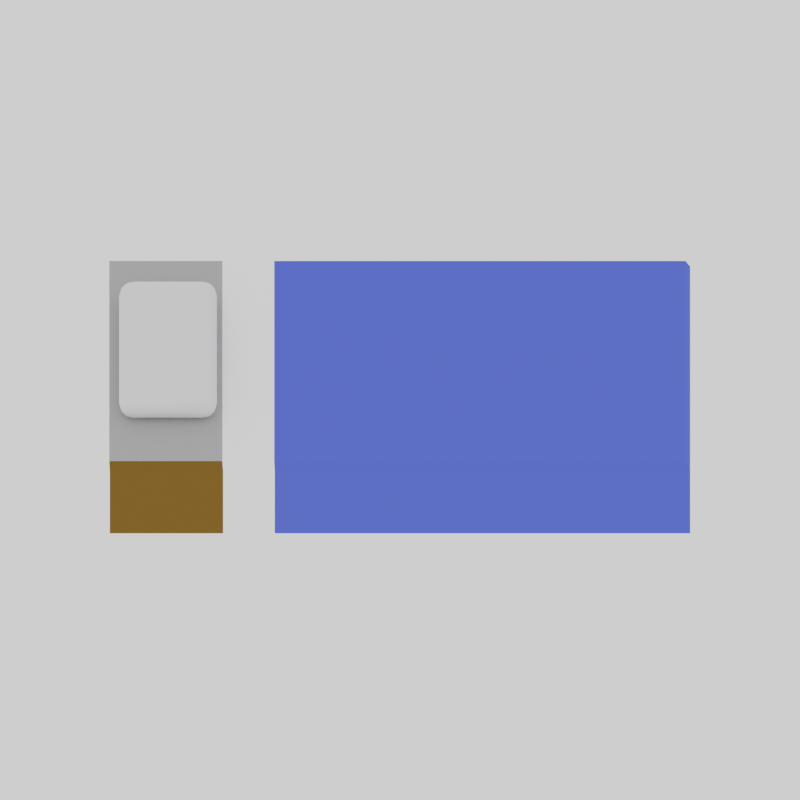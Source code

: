 # Source: bed_test.blend  (saved by Blender 3.6.13; exported with 4.5.12 LTS)
import bpy
from mathutils import Matrix  # noqa: F401  (used for matrix-valued properties, if any)

bpy.ops.wm.read_factory_settings(use_empty=True)
scene = bpy.context.scene
scene.name = 'Scene'

# ---- collections
col_collection = bpy.data.collections.new('Collection'); scene.collection.children.link(col_collection)

# ---- materials (node trees are filled in below, after node groups)
mat_material_001 = bpy.data.materials.new('Material.001')
mat_material_001.use_transparent_shadow = False
mat_material_002 = bpy.data.materials.new('Material.002')
mat_material_002.use_transparent_shadow = False
mat_material_003 = bpy.data.materials.new('Material.003')
mat_material_003.use_transparent_shadow = False
mat_material_004 = bpy.data.materials.new('Material.004')
mat_material_004.use_transparent_shadow = False

# ---- material node trees
mat_material_001.use_nodes = True; mat_material_001.node_tree.nodes.clear()
_N = mat_material_001.node_tree.nodes; _L = mat_material_001.node_tree.links
n0 = _N.new('ShaderNodeOutputMaterial'); n0.name = 'Material Output'; n0.location = (300, 300)
n1 = _N.new('ShaderNodeBsdfDiffuse'); n1.name = 'Diffuse BSDF'; n1.location = (10, 300)
n1.inputs[0].default_value = (0.09789, 0.1415, 0.8, 1.0)
n1.inputs[1].default_value = 0.5
_L.new(n1.outputs[0], n0.inputs[0])
n0.is_active_output = True
mat_material_002.use_nodes = True; mat_material_002.node_tree.nodes.clear()
_N = mat_material_002.node_tree.nodes; _L = mat_material_002.node_tree.links
n0 = _N.new('ShaderNodeOutputMaterial'); n0.name = 'Material Output'; n0.location = (300, 300)
n1 = _N.new('ShaderNodeBsdfDiffuse'); n1.name = 'Diffuse BSDF'; n1.location = (10, 300)
n1.inputs[0].default_value = (1.0, 1.0, 1.0, 1.0)
n1.inputs[1].default_value = 0.5
_L.new(n1.outputs[0], n0.inputs[0])
n0.is_active_output = True
mat_material_003.use_nodes = True; mat_material_003.node_tree.nodes.clear()
_N = mat_material_003.node_tree.nodes; _L = mat_material_003.node_tree.links
n0 = _N.new('ShaderNodeOutputMaterial'); n0.name = 'Material Output'; n0.location = (300, 300)
n1 = _N.new('ShaderNodeBsdfDiffuse'); n1.name = 'Diffuse BSDF'; n1.location = (10, 300)
n1.inputs[0].default_value = (0.2079, 0.1106, 0.02307, 1.0)
n1.inputs[1].default_value = 0.5
_L.new(n1.outputs[0], n0.inputs[0])
n0.is_active_output = True
mat_material_004.use_nodes = True; mat_material_004.node_tree.nodes.clear()
_N = mat_material_004.node_tree.nodes; _L = mat_material_004.node_tree.links
n0 = _N.new('ShaderNodeOutputMaterial'); n0.name = 'Material Output'; n0.location = (300, 300)
n1 = _N.new('ShaderNodeBsdfDiffuse'); n1.name = 'Diffuse BSDF'; n1.location = (10, 300)
n1.inputs[0].default_value = (0.4292, 0.4292, 0.4292, 1.0)
n1.inputs[1].default_value = 0.5
_L.new(n1.outputs[0], n0.inputs[0])
n0.is_active_output = True

# ---- world
world_world = bpy.data.worlds.new('World'); scene.world = world_world
world_world.use_nodes = True; world_world.node_tree.nodes.clear()
_N = world_world.node_tree.nodes; _L = world_world.node_tree.links
n0 = _N.new('ShaderNodeOutputWorld'); n0.name = 'World Output'; n0.location = (300, 300)
n1 = _N.new('ShaderNodeBackground'); n1.name = 'Background'; n1.location = (10, 300)
n1.inputs[0].default_value = (1.0, 1.0, 1.0, 1.0)
_L.new(n1.outputs[0], n0.inputs[0])
n0.is_active_output = True
world_world.color = (0.05088, 0.05088, 0.05088)
world_world.use_sun_shadow = False
world_world.sun_shadow_jitter_overblur = 0.0

# ---- cameras
cam_camera = bpy.data.cameras.new('Camera')
cam_camera.type = 'ORTHO'
cam_camera.clip_end = 100.0
cam_camera.ortho_scale = 5.514

# ---- meshes
me_cube_001 = bpy.data.meshes.new('Cube.001')
me_cube_001.from_pydata([(-2.0, -1.0, -0.3), (-2.0, -1.0, 0.3), (-2.0, 1.0, -0.3), (-2.0, 1.0, 0.3), (2.0, -1.0, -0.3), (2.0, -1.0, 0.3), (2.0, 1.0, -0.3), (2.0, 1.0, 0.3), (-2.004, -0.9754, 0.38), (-2.004, 0.9754, 0.38), (1.969, 0.9754, 0.38), (1.969, -0.9754, 0.38), (-1.219, 1.0, -0.3), (-1.219, 1.0, 0.3), (-1.219, -1.0, -0.3), (-1.219, -1.0, 0.3), (-1.224, 0.9754, 0.38), (-1.224, -0.9754, 0.38), (-0.8635, 1.0, 0.3), (-0.8635, -1.0, -0.3), (-0.867, 0.9754, 0.38), (-0.8635, 1.0, -0.3), (-0.8635, -1.0, 0.3), (-0.867, -0.9754, 0.38)], [], [(0, 1, 3, 2), (21, 18, 7, 6), (6, 7, 5, 4), (14, 15, 1, 0), (21, 6, 4, 19), (5, 7, 10, 11), (16, 9, 8, 17), (3, 1, 8, 9), (22, 5, 11, 23), (13, 3, 9, 16), (18, 13, 16, 20), (1, 15, 17, 8), (20, 16, 17, 23), (2, 12, 14, 0), (19, 22, 15, 14), (2, 3, 13, 12), (4, 5, 22, 19), (10, 20, 23, 11), (7, 18, 20, 10), (15, 22, 23, 17), (12, 21, 19, 14), (12, 13, 18, 21)])
me_cube_001.polygons.foreach_set('material_index', [2, 0, 0, 2, 0, 0, 3, 2, 0, 2, 1, 2, 1, 0, 1, 2, 0, 0, 0, 1, 0, 0])
_uv = me_cube_001.uv_layers.new(name='UVMap')
_uv.uv.foreach_set('vector', [0.375, 0.0, 0.625, 0.0, 0.625, 0.25, 0.375, 0.25, 0.375, 0.321, 0.625, 0.321, 0.625, 0.5, 0.375, 0.5, 0.375, 0.5, 0.625, 0.5, 0.625, 0.75, 0.375, 0.75, 0.375, 0.9512, 0.625, 0.9512, 0.625, 1.0, 0.375, 1.0, 0.196, 0.5, 0.375, 0.5, 0.375, 0.75, 0.196, 0.75, 0.625, 0.75, 0.625, 0.5, 0.625, 0.5, 0.625, 0.75, 0.8262, 0.5, 0.875, 0.5, 0.875, 0.75, 0.8262, 0.75, 0.625, 0.25, 0.625, 0.0, 0.625, 0.0, 0.625, 0.25, 0.625, 0.929, 0.625, 0.75, 0.625, 0.75, 0.625, 0.929, 0.625, 0.2988, 0.625, 0.25, 0.625, 0.25, 0.625, 0.2988, 0.625, 0.321, 0.625, 0.2988, 0.625, 0.2988, 0.625, 0.321, 0.625, 1.0, 0.625, 0.9512, 0.625, 0.9512, 0.625, 1.0, 0.804, 0.5, 0.8262, 0.5, 0.8262, 0.75, 0.804, 0.75, 0.125, 0.5, 0.1738, 0.5, 0.1738, 0.75, 0.125, 0.75, 0.375, 0.929, 0.625, 0.929, 0.625, 0.9512, 0.375, 0.9512, 0.375, 0.25, 0.625, 0.25, 0.625, 0.2988, 0.375, 0.2988, 0.375, 0.75, 0.625, 0.75, 0.625, 0.929, 0.375, 0.929, 0.625, 0.5, 0.804, 0.5, 0.804, 0.75, 0.625, 0.75, 0.625, 0.5, 0.625, 0.321, 0.625, 0.321, 0.625, 0.5, 0.625, 0.9512, 0.625, 0.929, 0.625, 0.929, 0.625, 0.9512, 0.1738, 0.5, 0.196, 0.5, 0.196, 0.75, 0.1738, 0.75, 0.375, 0.2988, 0.625, 0.2988, 0.625, 0.321, 0.375, 0.321])
me_cube_001.materials.append(mat_material_001)
me_cube_001.materials.append(mat_material_002)
me_cube_001.materials.append(mat_material_003)
me_cube_001.materials.append(mat_material_004)
me_cube_001.update()
me_cube_002 = bpy.data.meshes.new('Cube.002')
me_cube_002.from_pydata([(-1.936, -0.6134, 0.3805), (-1.936, -0.6134, 0.5989), (-1.936, 0.6134, 0.3805), (-1.936, 0.6134, 0.5989), (-1.262, -0.6134, 0.3805), (-1.262, -0.6134, 0.5989), (-1.262, 0.6134, 0.3805), (-1.262, 0.6134, 0.5989)], [], [(0, 1, 3, 2), (2, 3, 7, 6), (6, 7, 5, 4), (4, 5, 1, 0), (2, 6, 4, 0), (7, 3, 1, 5)])
me_cube_002.polygons.foreach_set('use_smooth', [True] * 6)
_uv = me_cube_002.uv_layers.new(name='UVMap')
_uv.uv.foreach_set('vector', [0.375, 0.0, 0.625, 0.0, 0.625, 0.25, 0.375, 0.25, 0.375, 0.25, 0.625, 0.25, 0.625, 0.5, 0.375, 0.5, 0.375, 0.5, 0.625, 0.5, 0.625, 0.75, 0.375, 0.75, 0.375, 0.75, 0.625, 0.75, 0.625, 1.0, 0.375, 1.0, 0.125, 0.5, 0.375, 0.5, 0.375, 0.75, 0.125, 0.75, 0.625, 0.5, 0.875, 0.5, 0.875, 0.75, 0.625, 0.75])
me_cube_002.update()

# ---- objects
ob_camera = bpy.data.objects.new('Camera', cam_camera)
ob_cube = bpy.data.objects.new('Cube', me_cube_001)
ob_cube_001 = bpy.data.objects.new('Cube.001', me_cube_002)

# ---- transforms, parenting, visibility, modifiers, constraints
ob_camera.location = (0.0, -8.157, 8.157)
ob_camera.rotation_euler = (0.7854, -0.0, 0.0)
ob_camera.lock_rotations_4d = False
ob_camera.empty_display_type = 'ARROWS'
ob_camera.color = (0.0, 0.0, 0.0, 0.0)
ob_camera.display_type = 'WIRE'
ob_camera.lineart.crease_threshold = 0.0
ob_cube.location = (0.0, 0.0, 0.0)
ob_cube_001.location = (0.0, 0.0, 0.0)
_m = ob_cube_001.modifiers.new('Bevel', 'BEVEL')
_m.segments = 4

# ---- collection membership
col_collection.objects.link(ob_camera)
col_collection.objects.link(ob_cube)
col_collection.objects.link(ob_cube_001)

# ---- scene / render settings (as saved in the file)
scene.camera = ob_camera
scene.frame_start = 1; scene.frame_end = 250; scene.frame_set(1)
scene.render.engine = 'BLENDER_EEVEE_NEXT'
scene.render.resolution_x = 2048
scene.render.resolution_y = 2048
scene.render.use_freestyle = True
scene.render.line_thickness = 4.0
scene.cycles.samples = 1024
scene.cycles.sampling_pattern = 'TABULATED_SOBOL'
scene.view_settings.view_transform = 'Filmic'
bpy.context.view_layer.update()

